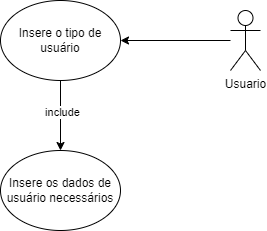

The diagram above was exported from draw.io. Its source (the exported page's mxGraphModel, read from the mxfile embedded in the PNG):
<mxGraphModel dx="607" dy="294" grid="1" gridSize="10" guides="1" tooltips="1" connect="1" arrows="1" fold="1" page="1" pageScale="1" pageWidth="827" pageHeight="1169" math="0" shadow="0">
  <root>
    <mxCell id="0" />
    <mxCell id="1" parent="0" />
    <mxCell id="WtdAB2Lh-PK2UgvjCN6R-8" style="edgeStyle=orthogonalEdgeStyle;rounded=0;orthogonalLoop=1;jettySize=auto;html=1;" parent="1" source="WtdAB2Lh-PK2UgvjCN6R-1" target="WtdAB2Lh-PK2UgvjCN6R-7" edge="1">
      <mxGeometry relative="1" as="geometry" />
    </mxCell>
    <mxCell id="WtdAB2Lh-PK2UgvjCN6R-1" value="Usuario" style="shape=umlActor;verticalLabelPosition=bottom;verticalAlign=top;html=1;outlineConnect=0;direction=east;" parent="1" vertex="1">
      <mxGeometry x="400" y="210" width="30" height="60" as="geometry" />
    </mxCell>
    <mxCell id="Ix8IpBkkWcgyinRKPpDv-3" value="" style="edgeStyle=orthogonalEdgeStyle;rounded=0;orthogonalLoop=1;jettySize=auto;html=1;" parent="1" source="WtdAB2Lh-PK2UgvjCN6R-7" target="Ix8IpBkkWcgyinRKPpDv-1" edge="1">
      <mxGeometry relative="1" as="geometry">
        <Array as="points">
          <mxPoint x="230" y="350" />
          <mxPoint x="230" y="350" />
        </Array>
      </mxGeometry>
    </mxCell>
    <mxCell id="Ix8IpBkkWcgyinRKPpDv-7" value="include" style="edgeLabel;html=1;align=center;verticalAlign=middle;resizable=0;points=[];" parent="Ix8IpBkkWcgyinRKPpDv-3" vertex="1" connectable="0">
      <mxGeometry x="-0.0857" y="2" relative="1" as="geometry">
        <mxPoint as="offset" />
      </mxGeometry>
    </mxCell>
    <mxCell id="WtdAB2Lh-PK2UgvjCN6R-7" value="Insere o tipo de usuário" style="ellipse;whiteSpace=wrap;html=1;" parent="1" vertex="1">
      <mxGeometry x="170" y="200" width="120" height="80" as="geometry" />
    </mxCell>
    <mxCell id="Ix8IpBkkWcgyinRKPpDv-1" value="Insere os dados de usuário necessários" style="ellipse;whiteSpace=wrap;html=1;" parent="1" vertex="1">
      <mxGeometry x="170" y="350" width="120" height="80" as="geometry" />
    </mxCell>
  </root>
</mxGraphModel>